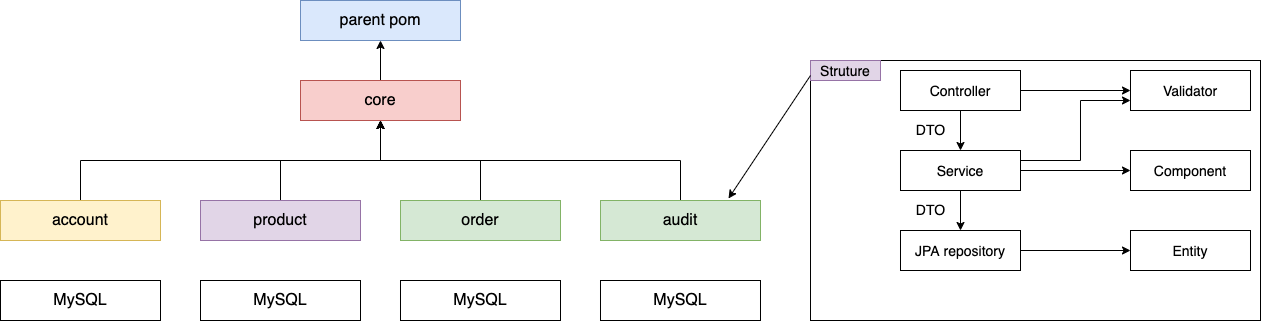

The diagram above was exported from draw.io. Its source (the exported page's mxGraphModel, read from the mxfile embedded in the PNG):
<mxGraphModel dx="1298" dy="820" grid="1" gridSize="10" guides="1" tooltips="1" connect="1" arrows="1" fold="1" page="0" pageScale="1" pageWidth="850" pageHeight="1100" math="0" shadow="0">
  <root>
    <mxCell id="x7K4lnlz54IYEekbedh1-0" />
    <mxCell id="x7K4lnlz54IYEekbedh1-1" parent="x7K4lnlz54IYEekbedh1-0" />
    <mxCell id="ycecwFMGNNlN8MmBAYbs-7" style="edgeStyle=orthogonalEdgeStyle;rounded=0;orthogonalLoop=1;jettySize=auto;html=1;entryX=0.5;entryY=1;entryDx=0;entryDy=0;fontSize=16;" edge="1" parent="x7K4lnlz54IYEekbedh1-1" source="x7K4lnlz54IYEekbedh1-2" target="x7K4lnlz54IYEekbedh1-3">
      <mxGeometry relative="1" as="geometry" />
    </mxCell>
    <mxCell id="x7K4lnlz54IYEekbedh1-2" value="core" style="rounded=0;whiteSpace=wrap;html=1;fontSize=16;fillColor=#f8cecc;strokeColor=#b85450;" vertex="1" parent="x7K4lnlz54IYEekbedh1-1">
      <mxGeometry x="460" y="200" width="160" height="40" as="geometry" />
    </mxCell>
    <mxCell id="x7K4lnlz54IYEekbedh1-3" value="parent pom" style="rounded=0;whiteSpace=wrap;html=1;fontSize=16;fillColor=#dae8fc;strokeColor=#6c8ebf;" vertex="1" parent="x7K4lnlz54IYEekbedh1-1">
      <mxGeometry x="460" y="120" width="160" height="40" as="geometry" />
    </mxCell>
    <mxCell id="ycecwFMGNNlN8MmBAYbs-1" style="edgeStyle=orthogonalEdgeStyle;rounded=0;orthogonalLoop=1;jettySize=auto;html=1;entryX=0.5;entryY=1;entryDx=0;entryDy=0;fontSize=16;exitX=0.5;exitY=0;exitDx=0;exitDy=0;" edge="1" parent="x7K4lnlz54IYEekbedh1-1" source="x7K4lnlz54IYEekbedh1-6" target="x7K4lnlz54IYEekbedh1-2">
      <mxGeometry relative="1" as="geometry" />
    </mxCell>
    <mxCell id="x7K4lnlz54IYEekbedh1-6" value="account" style="rounded=0;whiteSpace=wrap;html=1;fontSize=16;fillColor=#fff2cc;strokeColor=#d6b656;" vertex="1" parent="x7K4lnlz54IYEekbedh1-1">
      <mxGeometry x="160" y="320" width="160" height="40" as="geometry" />
    </mxCell>
    <mxCell id="ycecwFMGNNlN8MmBAYbs-2" style="edgeStyle=orthogonalEdgeStyle;rounded=0;orthogonalLoop=1;jettySize=auto;html=1;entryX=0.5;entryY=1;entryDx=0;entryDy=0;fontSize=16;" edge="1" parent="x7K4lnlz54IYEekbedh1-1" source="x7K4lnlz54IYEekbedh1-7" target="x7K4lnlz54IYEekbedh1-2">
      <mxGeometry relative="1" as="geometry" />
    </mxCell>
    <mxCell id="x7K4lnlz54IYEekbedh1-7" value="product" style="rounded=0;whiteSpace=wrap;html=1;fontSize=16;fillColor=#e1d5e7;strokeColor=#9673a6;" vertex="1" parent="x7K4lnlz54IYEekbedh1-1">
      <mxGeometry x="360" y="320" width="160" height="40" as="geometry" />
    </mxCell>
    <mxCell id="ycecwFMGNNlN8MmBAYbs-3" style="edgeStyle=orthogonalEdgeStyle;rounded=0;orthogonalLoop=1;jettySize=auto;html=1;fontSize=16;exitX=0.5;exitY=0;exitDx=0;exitDy=0;entryX=0.5;entryY=1;entryDx=0;entryDy=0;" edge="1" parent="x7K4lnlz54IYEekbedh1-1" source="x7K4lnlz54IYEekbedh1-8" target="x7K4lnlz54IYEekbedh1-2">
      <mxGeometry relative="1" as="geometry">
        <mxPoint x="440" y="240" as="targetPoint" />
      </mxGeometry>
    </mxCell>
    <mxCell id="x7K4lnlz54IYEekbedh1-8" value="order" style="rounded=0;whiteSpace=wrap;html=1;fontSize=16;fillColor=#d5e8d4;strokeColor=#82b366;" vertex="1" parent="x7K4lnlz54IYEekbedh1-1">
      <mxGeometry x="560" y="320" width="160" height="40" as="geometry" />
    </mxCell>
    <mxCell id="ycecwFMGNNlN8MmBAYbs-5" style="edgeStyle=orthogonalEdgeStyle;rounded=0;orthogonalLoop=1;jettySize=auto;html=1;fontSize=16;exitX=0.5;exitY=0;exitDx=0;exitDy=0;entryX=0.5;entryY=1;entryDx=0;entryDy=0;" edge="1" parent="x7K4lnlz54IYEekbedh1-1" source="ycecwFMGNNlN8MmBAYbs-4" target="x7K4lnlz54IYEekbedh1-2">
      <mxGeometry relative="1" as="geometry">
        <mxPoint x="440" y="240" as="targetPoint" />
      </mxGeometry>
    </mxCell>
    <mxCell id="ycecwFMGNNlN8MmBAYbs-4" value="audit" style="rounded=0;whiteSpace=wrap;html=1;fontSize=16;fillColor=#d5e8d4;strokeColor=#82b366;" vertex="1" parent="x7K4lnlz54IYEekbedh1-1">
      <mxGeometry x="760" y="320" width="160" height="40" as="geometry" />
    </mxCell>
    <mxCell id="liouv1fRKjUHg6f2YXDa-0" value="MySQL" style="rounded=0;whiteSpace=wrap;html=1;fontSize=16;" vertex="1" parent="x7K4lnlz54IYEekbedh1-1">
      <mxGeometry x="760" y="400" width="160" height="40" as="geometry" />
    </mxCell>
    <mxCell id="liouv1fRKjUHg6f2YXDa-1" value="MySQL" style="rounded=0;whiteSpace=wrap;html=1;fontSize=16;" vertex="1" parent="x7K4lnlz54IYEekbedh1-1">
      <mxGeometry x="560" y="400" width="160" height="40" as="geometry" />
    </mxCell>
    <mxCell id="liouv1fRKjUHg6f2YXDa-2" value="MySQL" style="rounded=0;whiteSpace=wrap;html=1;fontSize=16;" vertex="1" parent="x7K4lnlz54IYEekbedh1-1">
      <mxGeometry x="360" y="400" width="160" height="40" as="geometry" />
    </mxCell>
    <mxCell id="liouv1fRKjUHg6f2YXDa-3" value="MySQL" style="rounded=0;whiteSpace=wrap;html=1;fontSize=16;" vertex="1" parent="x7K4lnlz54IYEekbedh1-1">
      <mxGeometry x="160" y="400" width="160" height="40" as="geometry" />
    </mxCell>
    <mxCell id="FKZNZQrnd4POG3MJCBUQ-0" value="" style="rounded=0;whiteSpace=wrap;html=1;strokeWidth=1;fillColor=#ffffff;fontSize=14;fontColor=#000000;align=center;" vertex="1" parent="x7K4lnlz54IYEekbedh1-1">
      <mxGeometry x="970" y="180" width="450" height="260" as="geometry" />
    </mxCell>
    <mxCell id="FKZNZQrnd4POG3MJCBUQ-1" style="edgeStyle=orthogonalEdgeStyle;rounded=0;orthogonalLoop=1;jettySize=auto;html=1;entryX=0.5;entryY=0;entryDx=0;entryDy=0;fillColor=#ffffff;fontSize=14;fontColor=#000000;" edge="1" parent="x7K4lnlz54IYEekbedh1-1" source="FKZNZQrnd4POG3MJCBUQ-2" target="FKZNZQrnd4POG3MJCBUQ-8">
      <mxGeometry relative="1" as="geometry" />
    </mxCell>
    <mxCell id="FKZNZQrnd4POG3MJCBUQ-2" value="Controller" style="rounded=0;whiteSpace=wrap;html=1;strokeWidth=1;fillColor=#ffffff;fontSize=14;fontColor=#000000;align=center;" vertex="1" parent="x7K4lnlz54IYEekbedh1-1">
      <mxGeometry x="1060" y="190" width="120" height="40" as="geometry" />
    </mxCell>
    <mxCell id="FKZNZQrnd4POG3MJCBUQ-3" style="edgeStyle=orthogonalEdgeStyle;rounded=0;orthogonalLoop=1;jettySize=auto;html=1;fillColor=#ffffff;fontSize=14;fontColor=#000000;" edge="1" parent="x7K4lnlz54IYEekbedh1-1" source="FKZNZQrnd4POG3MJCBUQ-8" target="FKZNZQrnd4POG3MJCBUQ-10">
      <mxGeometry relative="1" as="geometry" />
    </mxCell>
    <mxCell id="FKZNZQrnd4POG3MJCBUQ-5" style="edgeStyle=orthogonalEdgeStyle;rounded=0;orthogonalLoop=1;jettySize=auto;html=1;entryX=0;entryY=0.5;entryDx=0;entryDy=0;fillColor=#ffffff;fontSize=14;fontColor=#000000;" edge="1" parent="x7K4lnlz54IYEekbedh1-1" source="FKZNZQrnd4POG3MJCBUQ-8" target="FKZNZQrnd4POG3MJCBUQ-13">
      <mxGeometry relative="1" as="geometry" />
    </mxCell>
    <mxCell id="FKZNZQrnd4POG3MJCBUQ-6" style="edgeStyle=orthogonalEdgeStyle;rounded=0;orthogonalLoop=1;jettySize=auto;html=1;entryX=0;entryY=0.5;entryDx=0;entryDy=0;fillColor=#ffffff;fontSize=14;fontColor=#000000;exitX=1;exitY=0.5;exitDx=0;exitDy=0;" edge="1" parent="x7K4lnlz54IYEekbedh1-1" source="FKZNZQrnd4POG3MJCBUQ-2" target="FKZNZQrnd4POG3MJCBUQ-12">
      <mxGeometry relative="1" as="geometry" />
    </mxCell>
    <mxCell id="FKZNZQrnd4POG3MJCBUQ-7" style="edgeStyle=orthogonalEdgeStyle;rounded=0;orthogonalLoop=1;jettySize=auto;html=1;entryX=0;entryY=0.75;entryDx=0;entryDy=0;fillColor=#ffffff;fontSize=14;fontColor=#000000;" edge="1" parent="x7K4lnlz54IYEekbedh1-1" source="FKZNZQrnd4POG3MJCBUQ-8" target="FKZNZQrnd4POG3MJCBUQ-12">
      <mxGeometry relative="1" as="geometry">
        <Array as="points">
          <mxPoint x="1240" y="280" />
          <mxPoint x="1240" y="220" />
        </Array>
      </mxGeometry>
    </mxCell>
    <mxCell id="FKZNZQrnd4POG3MJCBUQ-8" value="Service" style="rounded=0;whiteSpace=wrap;html=1;strokeWidth=1;fillColor=#ffffff;fontSize=14;fontColor=#000000;align=center;" vertex="1" parent="x7K4lnlz54IYEekbedh1-1">
      <mxGeometry x="1060" y="270" width="120" height="40" as="geometry" />
    </mxCell>
    <mxCell id="FKZNZQrnd4POG3MJCBUQ-17" style="edgeStyle=orthogonalEdgeStyle;rounded=0;orthogonalLoop=1;jettySize=auto;html=1;entryX=0;entryY=0.5;entryDx=0;entryDy=0;fontSize=16;" edge="1" parent="x7K4lnlz54IYEekbedh1-1" source="FKZNZQrnd4POG3MJCBUQ-10" target="FKZNZQrnd4POG3MJCBUQ-11">
      <mxGeometry relative="1" as="geometry" />
    </mxCell>
    <mxCell id="FKZNZQrnd4POG3MJCBUQ-10" value="JPA repository" style="rounded=0;whiteSpace=wrap;html=1;strokeWidth=1;fillColor=#ffffff;fontSize=14;fontColor=#000000;align=center;" vertex="1" parent="x7K4lnlz54IYEekbedh1-1">
      <mxGeometry x="1060" y="350" width="120" height="40" as="geometry" />
    </mxCell>
    <mxCell id="FKZNZQrnd4POG3MJCBUQ-11" value="Entity" style="rounded=0;whiteSpace=wrap;html=1;strokeWidth=1;fillColor=#ffffff;fontSize=14;fontColor=#000000;align=center;" vertex="1" parent="x7K4lnlz54IYEekbedh1-1">
      <mxGeometry x="1290" y="350" width="120" height="40" as="geometry" />
    </mxCell>
    <mxCell id="FKZNZQrnd4POG3MJCBUQ-12" value="Validator" style="rounded=0;whiteSpace=wrap;html=1;strokeWidth=1;fillColor=#ffffff;fontSize=14;fontColor=#000000;align=center;" vertex="1" parent="x7K4lnlz54IYEekbedh1-1">
      <mxGeometry x="1290" y="190" width="120" height="40" as="geometry" />
    </mxCell>
    <mxCell id="FKZNZQrnd4POG3MJCBUQ-13" value="Component" style="rounded=0;whiteSpace=wrap;html=1;strokeWidth=1;fillColor=#ffffff;fontSize=14;fontColor=#000000;align=center;" vertex="1" parent="x7K4lnlz54IYEekbedh1-1">
      <mxGeometry x="1290" y="270" width="120" height="40" as="geometry" />
    </mxCell>
    <mxCell id="FKZNZQrnd4POG3MJCBUQ-15" value="Struture" style="text;html=1;strokeColor=#9673a6;fillColor=#e1d5e7;align=center;verticalAlign=middle;whiteSpace=wrap;rounded=0;fontSize=14;" vertex="1" parent="x7K4lnlz54IYEekbedh1-1">
      <mxGeometry x="970" y="180" width="70" height="20" as="geometry" />
    </mxCell>
    <mxCell id="FKZNZQrnd4POG3MJCBUQ-16" value="" style="endArrow=classic;html=1;fontSize=16;exitX=0;exitY=0.75;exitDx=0;exitDy=0;entryX=0.8;entryY=-0.05;entryDx=0;entryDy=0;entryPerimeter=0;" edge="1" parent="x7K4lnlz54IYEekbedh1-1" source="FKZNZQrnd4POG3MJCBUQ-15" target="ycecwFMGNNlN8MmBAYbs-4">
      <mxGeometry width="50" height="50" relative="1" as="geometry">
        <mxPoint x="790" y="380" as="sourcePoint" />
        <mxPoint x="840" y="330" as="targetPoint" />
      </mxGeometry>
    </mxCell>
    <mxCell id="FKZNZQrnd4POG3MJCBUQ-18" value="&lt;span style=&quot;font-size: 14px&quot;&gt;DTO&lt;/span&gt;" style="text;html=1;align=center;verticalAlign=middle;resizable=0;points=[];autosize=1;fontSize=16;" vertex="1" parent="x7K4lnlz54IYEekbedh1-1">
      <mxGeometry x="1070" y="320" width="40" height="20" as="geometry" />
    </mxCell>
    <mxCell id="FKZNZQrnd4POG3MJCBUQ-19" value="&lt;span style=&quot;font-size: 14px&quot;&gt;DTO&lt;/span&gt;" style="text;html=1;align=center;verticalAlign=middle;resizable=0;points=[];autosize=1;fontSize=16;" vertex="1" parent="x7K4lnlz54IYEekbedh1-1">
      <mxGeometry x="1070" y="240" width="40" height="20" as="geometry" />
    </mxCell>
  </root>
</mxGraphModel>